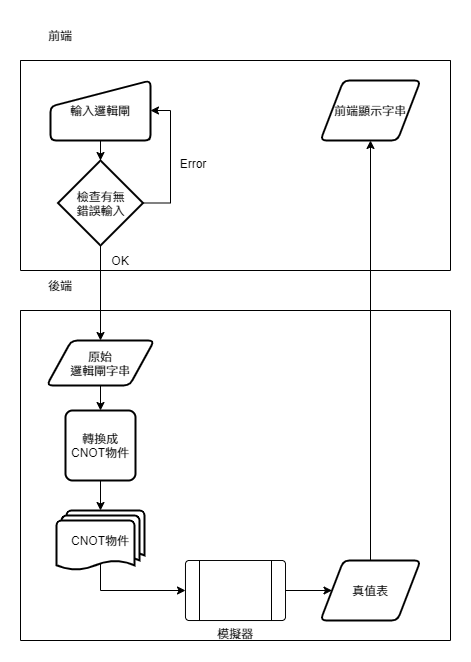

The diagram above was exported from draw.io. Its source (the exported page's mxGraphModel, read from the mxfile embedded in the PNG):
<mxGraphModel dx="600" dy="531" grid="1" gridSize="10" guides="1" tooltips="1" connect="1" arrows="1" fold="1" page="1" pageScale="1" pageWidth="827" pageHeight="1169" math="0" shadow="0">
  <root>
    <mxCell id="0" />
    <mxCell id="1" parent="0" />
    <mxCell id="cio5TSdp6PriL4cc9QfN-2" value="" style="swimlane;startSize=0;" vertex="1" parent="1">
      <mxGeometry x="70" y="220" width="430" height="210" as="geometry">
        <mxRectangle x="150" y="90" width="50" height="40" as="alternateBounds" />
      </mxGeometry>
    </mxCell>
    <mxCell id="cio5TSdp6PriL4cc9QfN-8" style="edgeStyle=orthogonalEdgeStyle;rounded=0;orthogonalLoop=1;jettySize=auto;html=1;exitX=0.5;exitY=1;exitDx=0;exitDy=0;" edge="1" parent="cio5TSdp6PriL4cc9QfN-2" source="cio5TSdp6PriL4cc9QfN-6" target="cio5TSdp6PriL4cc9QfN-7">
      <mxGeometry relative="1" as="geometry" />
    </mxCell>
    <mxCell id="cio5TSdp6PriL4cc9QfN-6" value="輸入邏輯閘" style="html=1;strokeWidth=2;shape=manualInput;whiteSpace=wrap;rounded=1;size=26;arcSize=11;" vertex="1" parent="cio5TSdp6PriL4cc9QfN-2">
      <mxGeometry x="30" y="20" width="100" height="60" as="geometry" />
    </mxCell>
    <mxCell id="cio5TSdp6PriL4cc9QfN-9" style="edgeStyle=orthogonalEdgeStyle;rounded=0;orthogonalLoop=1;jettySize=auto;html=1;entryX=1;entryY=0.5;entryDx=0;entryDy=0;" edge="1" parent="cio5TSdp6PriL4cc9QfN-2" source="cio5TSdp6PriL4cc9QfN-7" target="cio5TSdp6PriL4cc9QfN-6">
      <mxGeometry relative="1" as="geometry">
        <Array as="points">
          <mxPoint x="150" y="143" />
          <mxPoint x="150" y="50" />
        </Array>
      </mxGeometry>
    </mxCell>
    <mxCell id="cio5TSdp6PriL4cc9QfN-7" value="檢查有無&lt;br&gt;錯誤輸入" style="strokeWidth=2;html=1;shape=mxgraph.flowchart.decision;whiteSpace=wrap;" vertex="1" parent="cio5TSdp6PriL4cc9QfN-2">
      <mxGeometry x="37.5" y="100" width="85" height="85" as="geometry" />
    </mxCell>
    <mxCell id="cio5TSdp6PriL4cc9QfN-13" value="Error" style="text;html=1;strokeColor=none;fillColor=none;align=center;verticalAlign=middle;whiteSpace=wrap;rounded=0;" vertex="1" parent="cio5TSdp6PriL4cc9QfN-2">
      <mxGeometry x="143" y="88" width="60" height="30" as="geometry" />
    </mxCell>
    <mxCell id="cio5TSdp6PriL4cc9QfN-19" value="OK" style="text;html=1;strokeColor=none;fillColor=none;align=center;verticalAlign=middle;whiteSpace=wrap;rounded=0;" vertex="1" parent="cio5TSdp6PriL4cc9QfN-2">
      <mxGeometry x="70" y="185" width="60" height="30" as="geometry" />
    </mxCell>
    <mxCell id="cio5TSdp6PriL4cc9QfN-32" value="前端顯示字串" style="shape=parallelogram;html=1;strokeWidth=2;perimeter=parallelogramPerimeter;whiteSpace=wrap;rounded=1;arcSize=12;size=0.23;" vertex="1" parent="cio5TSdp6PriL4cc9QfN-2">
      <mxGeometry x="300" y="20" width="100" height="60" as="geometry" />
    </mxCell>
    <mxCell id="cio5TSdp6PriL4cc9QfN-3" value="" style="swimlane;startSize=0;" vertex="1" parent="1">
      <mxGeometry x="70" y="470" width="430" height="330" as="geometry">
        <mxRectangle x="150" y="90" width="50" height="40" as="alternateBounds" />
      </mxGeometry>
    </mxCell>
    <mxCell id="cio5TSdp6PriL4cc9QfN-18" style="edgeStyle=orthogonalEdgeStyle;rounded=0;orthogonalLoop=1;jettySize=auto;html=1;exitX=0.5;exitY=1;exitDx=0;exitDy=0;" edge="1" parent="cio5TSdp6PriL4cc9QfN-3" source="cio5TSdp6PriL4cc9QfN-15" target="cio5TSdp6PriL4cc9QfN-17">
      <mxGeometry relative="1" as="geometry" />
    </mxCell>
    <mxCell id="cio5TSdp6PriL4cc9QfN-15" value="原始&lt;br&gt;邏輯閘字串" style="shape=parallelogram;html=1;strokeWidth=2;perimeter=parallelogramPerimeter;whiteSpace=wrap;rounded=1;arcSize=12;size=0.23;" vertex="1" parent="cio5TSdp6PriL4cc9QfN-3">
      <mxGeometry x="26.25" y="30" width="107.5" height="45" as="geometry" />
    </mxCell>
    <mxCell id="cio5TSdp6PriL4cc9QfN-21" style="edgeStyle=orthogonalEdgeStyle;rounded=0;orthogonalLoop=1;jettySize=auto;html=1;exitX=0.5;exitY=1;exitDx=0;exitDy=0;entryX=0.5;entryY=0;entryDx=0;entryDy=0;entryPerimeter=0;" edge="1" parent="cio5TSdp6PriL4cc9QfN-3" source="cio5TSdp6PriL4cc9QfN-17" target="cio5TSdp6PriL4cc9QfN-20">
      <mxGeometry relative="1" as="geometry" />
    </mxCell>
    <mxCell id="cio5TSdp6PriL4cc9QfN-17" value="轉換成CNOT物件" style="rounded=1;whiteSpace=wrap;html=1;absoluteArcSize=1;arcSize=14;strokeWidth=2;" vertex="1" parent="cio5TSdp6PriL4cc9QfN-3">
      <mxGeometry x="45" y="100" width="70" height="70" as="geometry" />
    </mxCell>
    <mxCell id="cio5TSdp6PriL4cc9QfN-29" style="edgeStyle=orthogonalEdgeStyle;rounded=0;orthogonalLoop=1;jettySize=auto;html=1;exitX=0.5;exitY=0.88;exitDx=0;exitDy=0;exitPerimeter=0;entryX=0;entryY=0.5;entryDx=0;entryDy=0;" edge="1" parent="cio5TSdp6PriL4cc9QfN-3" source="cio5TSdp6PriL4cc9QfN-20" target="cio5TSdp6PriL4cc9QfN-22">
      <mxGeometry relative="1" as="geometry">
        <Array as="points">
          <mxPoint x="80" y="280" />
        </Array>
      </mxGeometry>
    </mxCell>
    <mxCell id="cio5TSdp6PriL4cc9QfN-20" value="CNOT物件" style="strokeWidth=2;html=1;shape=mxgraph.flowchart.multi-document;whiteSpace=wrap;" vertex="1" parent="cio5TSdp6PriL4cc9QfN-3">
      <mxGeometry x="36" y="200" width="88" height="60" as="geometry" />
    </mxCell>
    <mxCell id="cio5TSdp6PriL4cc9QfN-28" style="edgeStyle=orthogonalEdgeStyle;rounded=0;orthogonalLoop=1;jettySize=auto;html=1;exitX=1;exitY=0.5;exitDx=0;exitDy=0;" edge="1" parent="cio5TSdp6PriL4cc9QfN-3" source="cio5TSdp6PriL4cc9QfN-22" target="cio5TSdp6PriL4cc9QfN-24">
      <mxGeometry relative="1" as="geometry" />
    </mxCell>
    <mxCell id="cio5TSdp6PriL4cc9QfN-22" value="模擬器" style="verticalLabelPosition=bottom;verticalAlign=top;html=1;shape=process;whiteSpace=wrap;rounded=1;size=0.14;arcSize=6;" vertex="1" parent="cio5TSdp6PriL4cc9QfN-3">
      <mxGeometry x="165" y="250" width="100" height="60" as="geometry" />
    </mxCell>
    <mxCell id="cio5TSdp6PriL4cc9QfN-24" value="真值表" style="shape=parallelogram;html=1;strokeWidth=2;perimeter=parallelogramPerimeter;whiteSpace=wrap;rounded=1;arcSize=12;size=0.23;" vertex="1" parent="cio5TSdp6PriL4cc9QfN-3">
      <mxGeometry x="300" y="250" width="100" height="60" as="geometry" />
    </mxCell>
    <mxCell id="cio5TSdp6PriL4cc9QfN-4" value="前端" style="text;html=1;strokeColor=none;fillColor=none;align=center;verticalAlign=middle;whiteSpace=wrap;rounded=0;" vertex="1" parent="1">
      <mxGeometry x="80" y="180" width="60" height="30" as="geometry" />
    </mxCell>
    <mxCell id="cio5TSdp6PriL4cc9QfN-5" value="後端" style="text;html=1;strokeColor=none;fillColor=none;align=center;verticalAlign=middle;whiteSpace=wrap;rounded=0;" vertex="1" parent="1">
      <mxGeometry x="80" y="430" width="60" height="30" as="geometry" />
    </mxCell>
    <mxCell id="cio5TSdp6PriL4cc9QfN-16" style="edgeStyle=orthogonalEdgeStyle;rounded=0;orthogonalLoop=1;jettySize=auto;html=1;exitX=0.5;exitY=1;exitDx=0;exitDy=0;exitPerimeter=0;entryX=0.5;entryY=0;entryDx=0;entryDy=0;" edge="1" parent="1" source="cio5TSdp6PriL4cc9QfN-7" target="cio5TSdp6PriL4cc9QfN-15">
      <mxGeometry relative="1" as="geometry" />
    </mxCell>
    <mxCell id="cio5TSdp6PriL4cc9QfN-35" style="edgeStyle=orthogonalEdgeStyle;rounded=0;orthogonalLoop=1;jettySize=auto;html=1;exitX=0.5;exitY=0;exitDx=0;exitDy=0;entryX=0.5;entryY=1;entryDx=0;entryDy=0;" edge="1" parent="1" source="cio5TSdp6PriL4cc9QfN-24" target="cio5TSdp6PriL4cc9QfN-32">
      <mxGeometry relative="1" as="geometry" />
    </mxCell>
  </root>
</mxGraphModel>